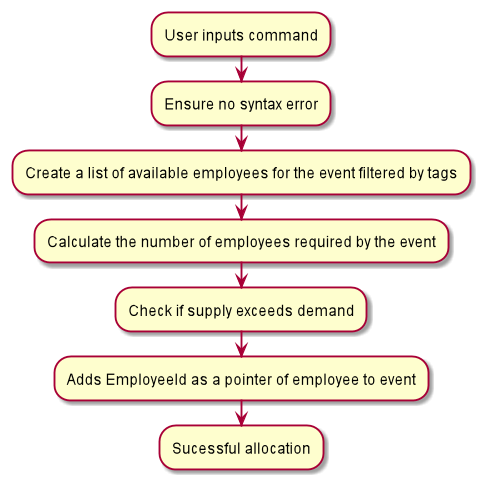

The diagram above was rendered by PlantUML. Its source (embedded in the PNG):
@startuml
:User inputs command;
:Ensure no syntax error;
:Create a list of available employees for the event filtered by tags;
:Calculate the number of employees required by the event;
:Check if supply exceeds demand;
:Adds EmployeeId as a pointer of employee to event;
:Sucessful allocation;


@enduml